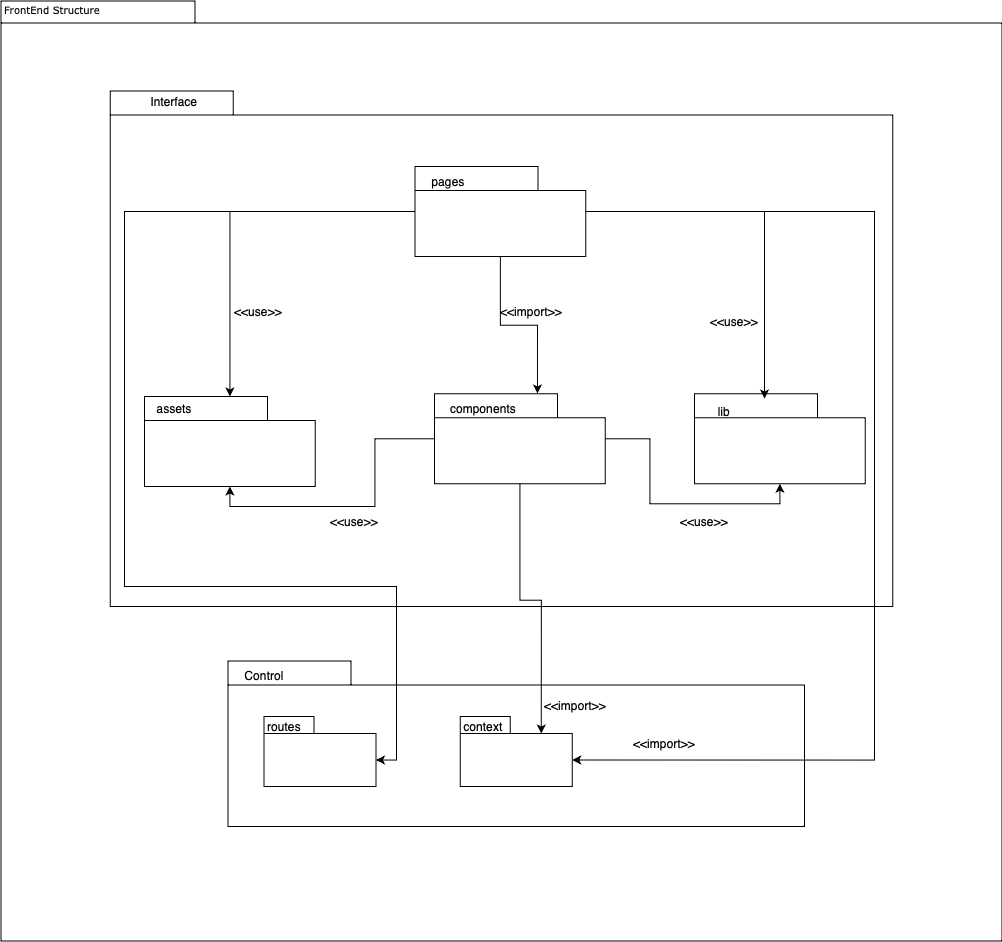

The diagram above was exported from draw.io. Its source (the exported page's mxGraphModel, read from the mxfile embedded in the PNG):
<mxGraphModel dx="1363" dy="924" grid="1" gridSize="10" guides="1" tooltips="1" connect="1" arrows="1" fold="1" page="1" pageScale="1" pageWidth="827" pageHeight="1169" background="#FFFFFF" math="0" shadow="0">
  <root>
    <mxCell id="0" />
    <mxCell id="1" parent="0" />
    <mxCell id="6e0c8c40b5770093-72" value="" style="shape=folder;fontStyle=1;spacingTop=10;tabWidth=194;tabHeight=22;tabPosition=left;html=1;rounded=0;shadow=0;comic=0;labelBackgroundColor=none;strokeWidth=1;fillColor=none;fontFamily=Verdana;fontSize=6;align=center;" parent="1" vertex="1">
      <mxGeometry x="326.5" y="114.5" width="1001" height="940" as="geometry" />
    </mxCell>
    <mxCell id="6e0c8c40b5770093-33" value="" style="shape=folder;fontStyle=1;spacingTop=10;tabWidth=123;tabHeight=24;tabPosition=left;html=1;rounded=0;shadow=0;comic=0;labelBackgroundColor=none;strokeWidth=1;fontFamily=Verdana;fontSize=10;align=center;fillColor=#FFFFFF;gradientColor=none;strokeColor=#000000;" parent="1" vertex="1">
      <mxGeometry x="435.75" y="204.5" width="782.5" height="515.5" as="geometry" />
    </mxCell>
    <mxCell id="6e0c8c40b5770093-47" value="" style="shape=folder;fontStyle=1;spacingTop=10;tabWidth=123;tabHeight=24;tabPosition=left;html=1;rounded=0;shadow=0;comic=0;labelBackgroundColor=none;strokeWidth=1;fontFamily=Verdana;fontSize=10;align=center;" parent="1" vertex="1">
      <mxGeometry x="553.5" y="774.5" width="576.5" height="165.5" as="geometry" />
    </mxCell>
    <mxCell id="6e0c8c40b5770093-50" value="" style="shape=folder;fontStyle=1;spacingTop=10;tabWidth=50;tabHeight=17;tabPosition=left;html=1;rounded=0;shadow=0;comic=0;labelBackgroundColor=none;strokeWidth=1;fontFamily=Verdana;fontSize=10;align=center;" parent="1" vertex="1">
      <mxGeometry x="589.5" y="830" width="112" height="70" as="geometry" />
    </mxCell>
    <mxCell id="6e0c8c40b5770093-73" value="FrontEnd Structure" style="text;html=1;align=left;verticalAlign=top;spacingTop=-4;fontSize=10;fontFamily=Verdana" parent="1" vertex="1">
      <mxGeometry x="327.5" y="114.5" width="130" height="20" as="geometry" />
    </mxCell>
    <mxCell id="GD3OAFI9nRD9obv4sutb-3" value="Interface" style="text;html=1;align=center;verticalAlign=middle;whiteSpace=wrap;rounded=0;fontColor=#000000;" vertex="1" parent="1">
      <mxGeometry x="470" y="200" width="60" height="30" as="geometry" />
    </mxCell>
    <mxCell id="GD3OAFI9nRD9obv4sutb-14" value="" style="shape=folder;fontStyle=1;spacingTop=10;tabWidth=123;tabHeight=24;tabPosition=left;html=1;rounded=0;shadow=0;comic=0;labelBackgroundColor=none;strokeColor=#000000;strokeWidth=1;fillColor=#ffffff;fontFamily=Verdana;fontSize=10;fontColor=#000000;align=center;" vertex="1" parent="1">
      <mxGeometry x="470" y="510" width="170.75" height="90" as="geometry" />
    </mxCell>
    <mxCell id="GD3OAFI9nRD9obv4sutb-15" value="assets" style="text;html=1;align=center;verticalAlign=middle;whiteSpace=wrap;rounded=0;" vertex="1" parent="1">
      <mxGeometry x="470" y="507.25" width="60" height="30" as="geometry" />
    </mxCell>
    <mxCell id="GD3OAFI9nRD9obv4sutb-16" value="" style="shape=folder;fontStyle=1;spacingTop=10;tabWidth=123;tabHeight=24;tabPosition=left;html=1;rounded=0;shadow=0;comic=0;labelBackgroundColor=none;strokeColor=#000000;strokeWidth=1;fillColor=#ffffff;fontFamily=Verdana;fontSize=10;fontColor=#000000;align=center;" vertex="1" parent="1">
      <mxGeometry x="760" y="507.25" width="170.75" height="90" as="geometry" />
    </mxCell>
    <mxCell id="GD3OAFI9nRD9obv4sutb-17" value="components" style="text;html=1;align=center;verticalAlign=middle;whiteSpace=wrap;rounded=0;" vertex="1" parent="1">
      <mxGeometry x="778.5" y="507.25" width="60" height="30" as="geometry" />
    </mxCell>
    <mxCell id="GD3OAFI9nRD9obv4sutb-18" value="" style="shape=folder;fontStyle=1;spacingTop=10;tabWidth=123;tabHeight=24;tabPosition=left;html=1;rounded=0;shadow=0;comic=0;labelBackgroundColor=none;strokeColor=#000000;strokeWidth=1;fillColor=#ffffff;fontFamily=Verdana;fontSize=10;fontColor=#000000;align=center;" vertex="1" parent="1">
      <mxGeometry x="1020" y="507.25" width="170.75" height="90" as="geometry" />
    </mxCell>
    <mxCell id="GD3OAFI9nRD9obv4sutb-19" value="lib" style="text;html=1;align=center;verticalAlign=middle;whiteSpace=wrap;rounded=0;" vertex="1" parent="1">
      <mxGeometry x="1020" y="510" width="60" height="30" as="geometry" />
    </mxCell>
    <mxCell id="GD3OAFI9nRD9obv4sutb-26" style="edgeStyle=orthogonalEdgeStyle;rounded=0;orthogonalLoop=1;jettySize=auto;html=1;" edge="1" parent="1" source="GD3OAFI9nRD9obv4sutb-20" target="GD3OAFI9nRD9obv4sutb-14">
      <mxGeometry relative="1" as="geometry" />
    </mxCell>
    <mxCell id="GD3OAFI9nRD9obv4sutb-20" value="" style="shape=folder;fontStyle=1;spacingTop=10;tabWidth=123;tabHeight=24;tabPosition=left;html=1;rounded=0;shadow=0;comic=0;labelBackgroundColor=none;strokeColor=#000000;strokeWidth=1;fillColor=#ffffff;fontFamily=Verdana;fontSize=10;fontColor=#000000;align=center;" vertex="1" parent="1">
      <mxGeometry x="740.5" y="280" width="170.75" height="90" as="geometry" />
    </mxCell>
    <mxCell id="GD3OAFI9nRD9obv4sutb-21" value="pages" style="text;html=1;align=center;verticalAlign=middle;whiteSpace=wrap;rounded=0;" vertex="1" parent="1">
      <mxGeometry x="743.5" y="280" width="60" height="30" as="geometry" />
    </mxCell>
    <mxCell id="GD3OAFI9nRD9obv4sutb-25" value="&amp;lt;&amp;lt;import&amp;gt;&amp;gt;" style="text;html=1;align=center;verticalAlign=middle;whiteSpace=wrap;rounded=0;" vertex="1" parent="1">
      <mxGeometry x="827" y="410" width="60" height="30" as="geometry" />
    </mxCell>
    <mxCell id="GD3OAFI9nRD9obv4sutb-27" value="&amp;lt;&amp;lt;use&amp;gt;&amp;gt;" style="text;html=1;align=center;verticalAlign=middle;whiteSpace=wrap;rounded=0;" vertex="1" parent="1">
      <mxGeometry x="553.5" y="410" width="60" height="30" as="geometry" />
    </mxCell>
    <mxCell id="GD3OAFI9nRD9obv4sutb-28" style="edgeStyle=orthogonalEdgeStyle;rounded=0;orthogonalLoop=1;jettySize=auto;html=1;entryX=0.41;entryY=0.053;entryDx=0;entryDy=0;entryPerimeter=0;" edge="1" parent="1" source="GD3OAFI9nRD9obv4sutb-20" target="GD3OAFI9nRD9obv4sutb-18">
      <mxGeometry relative="1" as="geometry" />
    </mxCell>
    <mxCell id="GD3OAFI9nRD9obv4sutb-29" value="&amp;lt;&amp;lt;use&amp;gt;&amp;gt;" style="text;html=1;align=center;verticalAlign=middle;whiteSpace=wrap;rounded=0;" vertex="1" parent="1">
      <mxGeometry x="1030" y="420" width="60" height="30" as="geometry" />
    </mxCell>
    <mxCell id="GD3OAFI9nRD9obv4sutb-31" style="edgeStyle=orthogonalEdgeStyle;rounded=0;orthogonalLoop=1;jettySize=auto;html=1;entryX=0.5;entryY=1;entryDx=0;entryDy=0;entryPerimeter=0;" edge="1" parent="1" source="GD3OAFI9nRD9obv4sutb-16" target="GD3OAFI9nRD9obv4sutb-18">
      <mxGeometry relative="1" as="geometry" />
    </mxCell>
    <mxCell id="GD3OAFI9nRD9obv4sutb-32" value="&amp;lt;&amp;lt;use&amp;gt;&amp;gt;" style="text;html=1;align=center;verticalAlign=middle;whiteSpace=wrap;rounded=0;" vertex="1" parent="1">
      <mxGeometry x="1000" y="620" width="60" height="30" as="geometry" />
    </mxCell>
    <mxCell id="GD3OAFI9nRD9obv4sutb-33" style="edgeStyle=orthogonalEdgeStyle;rounded=0;orthogonalLoop=1;jettySize=auto;html=1;entryX=0.5;entryY=1;entryDx=0;entryDy=0;entryPerimeter=0;" edge="1" parent="1" source="GD3OAFI9nRD9obv4sutb-16" target="GD3OAFI9nRD9obv4sutb-14">
      <mxGeometry relative="1" as="geometry" />
    </mxCell>
    <mxCell id="GD3OAFI9nRD9obv4sutb-34" value="&amp;lt;&amp;lt;use&amp;gt;&amp;gt;" style="text;html=1;align=center;verticalAlign=middle;whiteSpace=wrap;rounded=0;" vertex="1" parent="1">
      <mxGeometry x="650" y="620" width="60" height="30" as="geometry" />
    </mxCell>
    <mxCell id="GD3OAFI9nRD9obv4sutb-36" style="edgeStyle=orthogonalEdgeStyle;rounded=0;orthogonalLoop=1;jettySize=auto;html=1;entryX=0.603;entryY=-0.003;entryDx=0;entryDy=0;entryPerimeter=0;" edge="1" parent="1" source="GD3OAFI9nRD9obv4sutb-20" target="GD3OAFI9nRD9obv4sutb-16">
      <mxGeometry relative="1" as="geometry" />
    </mxCell>
    <mxCell id="GD3OAFI9nRD9obv4sutb-37" value="Control" style="text;html=1;align=center;verticalAlign=middle;whiteSpace=wrap;rounded=0;" vertex="1" parent="1">
      <mxGeometry x="560" y="774.5" width="60" height="30" as="geometry" />
    </mxCell>
    <mxCell id="GD3OAFI9nRD9obv4sutb-38" value="routes" style="text;html=1;align=center;verticalAlign=middle;whiteSpace=wrap;rounded=0;" vertex="1" parent="1">
      <mxGeometry x="589.5" y="830" width="40" height="20" as="geometry" />
    </mxCell>
    <mxCell id="GD3OAFI9nRD9obv4sutb-39" value="" style="shape=folder;fontStyle=1;spacingTop=10;tabWidth=50;tabHeight=17;tabPosition=left;html=1;rounded=0;shadow=0;comic=0;labelBackgroundColor=none;strokeWidth=1;fontFamily=Verdana;fontSize=10;align=center;" vertex="1" parent="1">
      <mxGeometry x="785.75" y="830" width="112" height="70" as="geometry" />
    </mxCell>
    <mxCell id="GD3OAFI9nRD9obv4sutb-40" value="context" style="text;html=1;align=center;verticalAlign=middle;whiteSpace=wrap;rounded=0;" vertex="1" parent="1">
      <mxGeometry x="778.5" y="825" width="60" height="30" as="geometry" />
    </mxCell>
    <mxCell id="GD3OAFI9nRD9obv4sutb-41" style="edgeStyle=orthogonalEdgeStyle;rounded=0;orthogonalLoop=1;jettySize=auto;html=1;entryX=0;entryY=0;entryDx=112;entryDy=43.5;entryPerimeter=0;" edge="1" parent="1" source="GD3OAFI9nRD9obv4sutb-20" target="GD3OAFI9nRD9obv4sutb-39">
      <mxGeometry relative="1" as="geometry">
        <Array as="points">
          <mxPoint x="1200" y="325" />
          <mxPoint x="1200" y="874" />
        </Array>
      </mxGeometry>
    </mxCell>
    <mxCell id="GD3OAFI9nRD9obv4sutb-42" value="&amp;lt;&amp;lt;import&amp;gt;&amp;gt;" style="text;html=1;align=center;verticalAlign=middle;whiteSpace=wrap;rounded=0;" vertex="1" parent="1">
      <mxGeometry x="960" y="842.25" width="60" height="30" as="geometry" />
    </mxCell>
    <mxCell id="GD3OAFI9nRD9obv4sutb-43" style="edgeStyle=orthogonalEdgeStyle;rounded=0;orthogonalLoop=1;jettySize=auto;html=1;entryX=0;entryY=0;entryDx=81;entryDy=17;entryPerimeter=0;" edge="1" parent="1" source="GD3OAFI9nRD9obv4sutb-16" target="GD3OAFI9nRD9obv4sutb-39">
      <mxGeometry relative="1" as="geometry" />
    </mxCell>
    <mxCell id="GD3OAFI9nRD9obv4sutb-44" value="&amp;lt;&amp;lt;import&amp;gt;&amp;gt;" style="text;html=1;align=center;verticalAlign=middle;whiteSpace=wrap;rounded=0;" vertex="1" parent="1">
      <mxGeometry x="870.75" y="804.5" width="60" height="30" as="geometry" />
    </mxCell>
    <mxCell id="GD3OAFI9nRD9obv4sutb-46" style="edgeStyle=orthogonalEdgeStyle;rounded=0;orthogonalLoop=1;jettySize=auto;html=1;entryX=0;entryY=0;entryDx=112;entryDy=43.5;entryPerimeter=0;" edge="1" parent="1" source="GD3OAFI9nRD9obv4sutb-20" target="6e0c8c40b5770093-50">
      <mxGeometry relative="1" as="geometry">
        <Array as="points">
          <mxPoint x="450" y="325" />
          <mxPoint x="450" y="700" />
          <mxPoint x="722" y="700" />
          <mxPoint x="722" y="874" />
        </Array>
      </mxGeometry>
    </mxCell>
  </root>
</mxGraphModel>